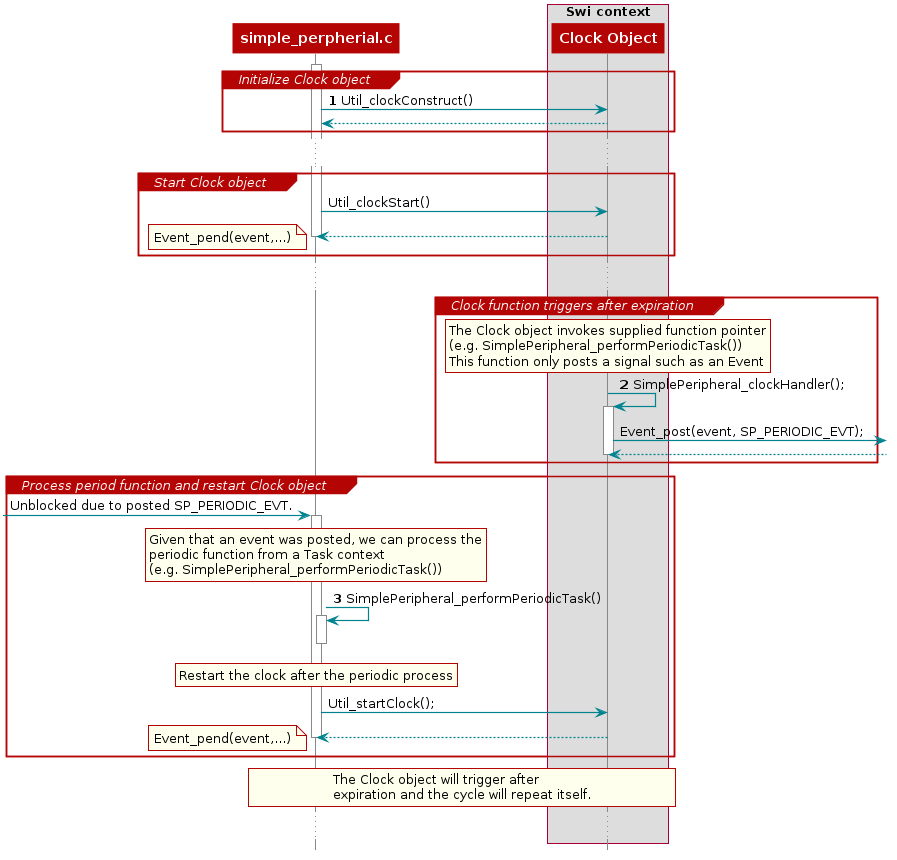

The diagram above was rendered by PlantUML. Its source (embedded in the PNG):
@startuml
skinparam backgroundColor transparent

hide footbox

scale max 900 width

skinparam sequenceArrow {
    Color #00838f
    Thickness 1.2
}


skinparam sequenceParticipant {
    BackgroundColor #b40404
    BorderColor #b40404
    BorderThickness 0
    FontColor #fff
    FontStyle bold
}

skinparam sequenceLifeLineBorderColor #888

skinparam note {
    BackgroundColor #ffe
    BorderColor #b40404
}

skinparam sequenceDivider {
    BackgroundColor #b40404
    BorderColor #b40404
    FontColor #fff
    BorderThickness 0
}

skinparam sequenceGroup {
    BackgroundColor #b40404
    BorderColor #b40404
    HeaderFontColor #fff
    HeaderFontStyle italics
    BorderThickness 1.5
}

skinparam shadowing false

skinParam state {
  BorderColor #b40404
  BackgroundColor transparent
  ArrowColor #00838f
  StartColor #00838f
  EndColor #00838f
}

skinParam activity {
  BorderColor #b40404
  BackgroundColor transparent
  ArrowColor #00838f
  StartColor #00838f
  EndColor #00838f
  BarColor #00838f
}
hide footbox

participant simple_perpherial.c as A
box "Swi context"
    participant "Clock Object" as B
end box

activate A
group Initialize Clock object
    autonumber
    A -> B : Util_clockConstruct()
    autonumber stop
    A <-- B
end

...

group Start Clock object
    A -> B : Util_clockStart()

    B --> A
    note left: Event_pend(event,...)

    deactivate A
end

...

group Clock function triggers after expiration
    autonumber resume
    rnote over B
        The Clock object invokes supplied function pointer
        (e.g. SimplePeripheral_performPeriodicTask())
        This function only posts a signal such as an Event
    end note
    B -> B : SimplePeripheral_clockHandler();
    activate B
    autonumber stop
    B -> : Event_post(event, SP_PERIODIC_EVT);
    B <--
    deactivate B
end

group Process period function and restart Clock object
    -> A : Unblocked due to posted SP_PERIODIC_EVT.
    activate A
    rnote over A
        Given that an event was posted, we can process the
        periodic function from a Task context
        (e.g. SimplePeripheral_performPeriodicTask())
    end note
    autonumber resume
    A -> A : SimplePeripheral_performPeriodicTask()
    activate A

    rnote over A
        Restart the clock after the periodic process
    end note
    deactivate A
    autonumber stop
    A -> B : Util_startClock();
    B --> A

    deactivate A
    note left: Event_pend(event,...)
end

rnote over A, B
    The Clock object will trigger after
    expiration and the cycle will repeat itself.
end note

...

@enduml